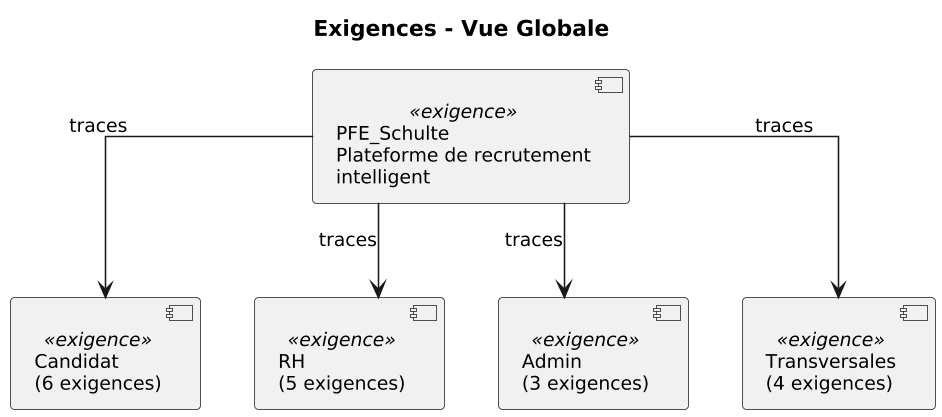

The diagram above was rendered by PlantUML. Its source (embedded in the PNG):
@startuml
skinparam dpi 150
skinparam monochrome true
skinparam shadowing false
skinparam defaultFontSize 12
skinparam defaultFontName Arial
skinparam linetype ortho
skinparam handdrawn false

title **Exigences - Vue Globale**

component "PFE_Schulte\nPlateforme de recrutement\nintelligent" as PFE <<exigence>>

component "Candidat\n(6 exigences)" as CAND <<exigence>>
component "RH\n(5 exigences)" as RH <<exigence>>
component "Admin\n(3 exigences)" as ADMIN <<exigence>>
component "Transversales\n(4 exigences)" as TRANS <<exigence>>

PFE -down-> CAND : traces
PFE -down-> RH : traces
PFE -down-> ADMIN : traces
PFE -down-> TRANS : traces
@enduml